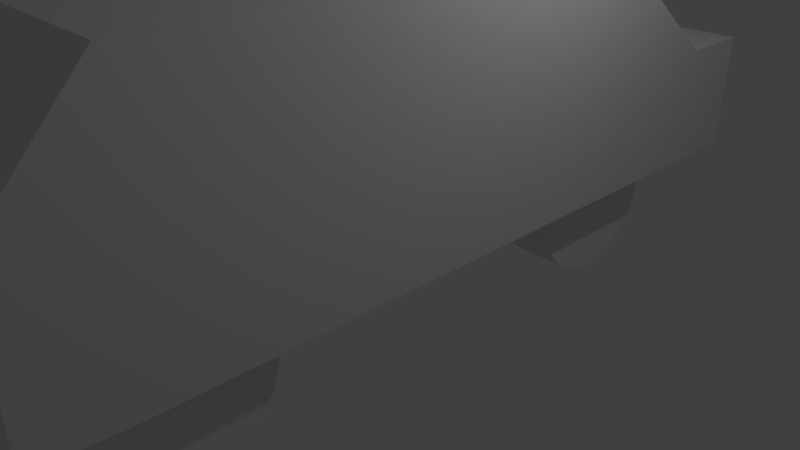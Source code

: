 # Source: box_car.blend  (saved by Blender 2.78.0; exported with 4.5.12 LTS)
import bpy
from mathutils import Matrix  # noqa: F401  (used for matrix-valued properties, if any)

bpy.ops.wm.read_factory_settings(use_empty=True)
scene = bpy.context.scene
scene.name = 'Scene'

# ---- collections
col_collection_1 = bpy.data.collections.new('Collection 1'); scene.collection.children.link(col_collection_1)

# ---- materials (node trees are filled in below, after node groups)
mat_material = bpy.data.materials.new('Material')
mat_material.alpha_threshold = 0.0
mat_material.use_transparent_shadow = False
mat_material.roughness = 0.5
mat_material.line_color = (0.0, 0.0, 0.0, 1.0)

# ---- material node trees

# ---- world
world_world = bpy.data.worlds.new('World'); scene.world = world_world
world_world.color = (0.05088, 0.05088, 0.05088)
world_world.use_sun_shadow = False
world_world.sun_shadow_jitter_overblur = 0.0
world_world.cycles.sampling_method = 'MANUAL'

# ---- cameras
cam_camera = bpy.data.cameras.new('Camera')
cam_camera.clip_end = 100.0
cam_camera.lens = 35.0
cam_camera.sensor_width = 32.0
cam_camera.sensor_height = 18.0
cam_camera.ortho_scale = 7.314
cam_camera.dof.focus_distance = 0.0
cam_camera.dof.aperture_fstop = 128.0

# ---- lights
light_lamp = bpy.data.lights.new('Lamp', 'POINT')
light_lamp.transmission_factor = 0.0
light_lamp.cutoff_distance = 30.0
light_lamp.energy = 100.0
light_lamp.shadow_buffer_clip_start = 1.001
light_lamp.shadow_soft_size = 0.1
light_lamp.shadow_maximum_resolution = 0.006
light_lamp.use_absolute_resolution = True

# ---- meshes
me_cylinder = bpy.data.meshes.new('Cylinder')
me_cylinder.from_pydata([(-2.208e-08, 1.0, -1.292), (-1.188e-07, 1.0, -0.573), (0.1951, 0.9808, -1.292), (0.1951, 0.9808, -0.573), (0.3827, 0.9239, -1.292), (0.3827, 0.9239, -0.573), (0.5556, 0.8315, -1.292), (0.5556, 0.8315, -0.573), (0.7071, 0.7071, -1.292), (0.7071, 0.7071, -0.573), (0.8315, 0.5556, -1.292), (0.8315, 0.5556, -0.573), (0.9239, 0.3827, -1.292), (0.9239, 0.3827, -0.573), (0.9808, 0.1951, -1.292), (0.9808, 0.1951, -0.573), (1.0, 2.437e-08, -1.292), (1.0, -1.995e-07, -0.573), (0.9808, -0.1951, -1.292), (0.9808, -0.1951, -0.573), (0.9239, -0.3827, -1.292), (0.9239, -0.3827, -0.573), (0.8315, -0.5556, -1.292), (0.8315, -0.5556, -0.573), (0.7071, -0.7071, -1.292), (0.7071, -0.7071, -0.573), (0.5556, -0.8315, -1.292), (0.5556, -0.8315, -0.573), (0.3827, -0.9239, -1.292), (0.3827, -0.9239, -0.573), (0.1951, -0.9808, -1.292), (0.1951, -0.9808, -0.573), (-3.479e-07, -1.0, -1.292), (-4.446e-07, -1.0, -0.573), (-0.1951, -0.9808, -1.292), (-0.1951, -0.9808, -0.573), (-0.3827, -0.9239, -1.292), (-0.3827, -0.9239, -0.573), (-0.5556, -0.8315, -1.292), (-0.5556, -0.8315, -0.573), (-0.7071, -0.7071, -1.292), (-0.7071, -0.7071, -0.573), (-0.8315, -0.5556, -1.292), (-0.8315, -0.5556, -0.573), (-0.9239, -0.3827, -1.292), (-0.9239, -0.3827, -0.573), (-0.9808, -0.1951, -1.292), (-0.9808, -0.1951, -0.573), (-1.0, 9.145e-07, -1.292), (-1.0, 6.906e-07, -0.573), (-0.9808, 0.1951, -1.292), (-0.9808, 0.1951, -0.573), (-0.9239, 0.3827, -1.292), (-0.9239, 0.3827, -0.573), (-0.8315, 0.5556, -1.292), (-0.8315, 0.5556, -0.573), (-0.7071, 0.7071, -1.292), (-0.7071, 0.7071, -0.573), (-0.5556, 0.8315, -1.292), (-0.5556, 0.8315, -0.573), (-0.3827, 0.9239, -1.292), (-0.3827, 0.9239, -0.573), (-0.1951, 0.9808, -1.292), (-0.1951, 0.9808, -0.573)], [], [(0, 1, 3, 2), (2, 3, 5, 4), (4, 5, 7, 6), (6, 7, 9, 8), (8, 9, 11, 10), (10, 11, 13, 12), (12, 13, 15, 14), (14, 15, 17, 16), (16, 17, 19, 18), (18, 19, 21, 20), (20, 21, 23, 22), (22, 23, 25, 24), (24, 25, 27, 26), (26, 27, 29, 28), (28, 29, 31, 30), (30, 31, 33, 32), (32, 33, 35, 34), (34, 35, 37, 36), (36, 37, 39, 38), (38, 39, 41, 40), (40, 41, 43, 42), (42, 43, 45, 44), (44, 45, 47, 46), (46, 47, 49, 48), (48, 49, 51, 50), (50, 51, 53, 52), (52, 53, 55, 54), (54, 55, 57, 56), (56, 57, 59, 58), (58, 59, 61, 60), (3, 1, 63, 61, 59, 57, 55, 53, 51, 49, 47, 45, 43, 41, 39, 37, 35, 33, 31, 29, 27, 25, 23, 21, 19, 17, 15, 13, 11, 9, 7, 5), (60, 61, 63, 62), (62, 63, 1, 0), (0, 2, 4, 6, 8, 10, 12, 14, 16, 18, 20, 22, 24, 26, 28, 30, 32, 34, 36, 38, 40, 42, 44, 46, 48, 50, 52, 54, 56, 58, 60, 62)])
me_cylinder.use_remesh_preserve_volume = False
me_cylinder.use_remesh_preserve_attributes = False
me_cylinder.use_mirror_vertex_groups = False
me_cylinder.update()
me_cube = bpy.data.meshes.new('Cube')
me_cube.from_pydata([(1.0, 1.982, -0.2677), (1.0, -4.086, -0.2677), (-1.0, -4.086, -0.2677), (-1.0, 1.982, -0.2677), (1.0, 1.982, 2.847), (1.0, -4.086, 2.847), (-1.0, -4.086, 2.847), (-1.0, 1.982, 2.847), (1.0, 4.012, -0.2677), (-1.0, 4.012, -0.2677), (1.0, 4.012, 1.271), (-1.0, 4.012, 1.271), (1.0, 4.991, -0.2677), (-1.0, 4.991, -0.2677), (1.0, 4.991, 1.271), (-1.0, 4.991, 1.271), (-1.0, -4.086, -0.2677), (-1.0, 1.982, -0.2677), (-1.0, -4.086, 2.847), (-1.0, 1.982, 2.847), (-1.948, 1.982, -0.2677), (-1.948, 1.982, 2.847), (-1.948, 4.012, -0.2677), (-1.948, 4.012, 1.271), (-1.948, 4.991, -0.2677), (-1.948, 4.991, 1.271), (-1.948, -4.086, -0.2677), (-1.948, 1.982, -0.2677), (-1.948, -4.086, 2.847), (-1.948, 1.982, 2.847), (1.957, 1.982, -0.2677), (1.957, -4.086, -0.2677), (1.957, 1.982, 2.847), (1.957, -4.086, 2.847), (1.957, 4.012, -0.2677), (1.957, 4.012, 1.271), (1.957, 4.991, -0.2677), (1.957, 4.991, 1.271), (1.0, -5.169, -0.2291), (-1.0, -5.169, -0.2291), (1.0, -5.169, 1.62), (-1.0, -5.169, 1.62), (-1.0, -5.169, -0.2291), (-1.0, -5.169, 1.62), (-1.948, -5.169, -0.2291), (-1.948, -5.169, 1.62), (1.957, -5.169, -0.2291), (1.957, -5.169, 1.62)], [], [(0, 1, 2, 3), (4, 7, 6, 5), (0, 8, 34, 30), (18, 28, 45, 43), (2, 6, 18, 16), (0, 3, 9, 8), (8, 9, 13, 12), (4, 5, 33, 32), (7, 4, 10, 11), (13, 9, 22, 24), (14, 12, 13, 15), (11, 10, 14, 15), (12, 14, 37, 36), (3, 7, 21, 20), (11, 15, 25, 23), (6, 7, 19, 18), (7, 3, 17, 19), (3, 2, 16, 17), (20, 21, 23, 22), (22, 23, 25, 24), (26, 28, 29, 27), (18, 19, 29, 28), (17, 16, 26, 27), (15, 13, 24, 25), (16, 18, 43, 42), (7, 11, 23, 21), (9, 3, 20, 22), (19, 17, 27, 29), (30, 32, 33, 31), (32, 30, 34, 35), (35, 34, 36, 37), (14, 10, 35, 37), (33, 5, 40, 47), (1, 0, 30, 31), (10, 4, 32, 35), (8, 12, 36, 34), (38, 40, 41, 39), (42, 43, 45, 44), (40, 38, 46, 47), (6, 2, 39, 41), (1, 31, 46, 38), (26, 16, 42, 44), (2, 1, 38, 39), (5, 6, 41, 40), (28, 26, 44, 45), (31, 33, 47, 46)])
me_cube.materials.append(mat_material)
me_cube.use_remesh_preserve_volume = False
me_cube.use_remesh_preserve_attributes = False
me_cube.use_mirror_vertex_groups = False
me_cube.update()
me_cylinder_001 = bpy.data.meshes.new('Cylinder.001')
me_cylinder_001.from_pydata([(-2.208e-08, 1.0, -1.292), (-1.188e-07, 1.0, -0.573), (0.1951, 0.9808, -1.292), (0.1951, 0.9808, -0.573), (0.3827, 0.9239, -1.292), (0.3827, 0.9239, -0.573), (0.5556, 0.8315, -1.292), (0.5556, 0.8315, -0.573), (0.7071, 0.7071, -1.292), (0.7071, 0.7071, -0.573), (0.8315, 0.5556, -1.292), (0.8315, 0.5556, -0.573), (0.9239, 0.3827, -1.292), (0.9239, 0.3827, -0.573), (0.9808, 0.1951, -1.292), (0.9808, 0.1951, -0.573), (1.0, 2.437e-08, -1.292), (1.0, -1.995e-07, -0.573), (0.9808, -0.1951, -1.292), (0.9808, -0.1951, -0.573), (0.9239, -0.3827, -1.292), (0.9239, -0.3827, -0.573), (0.8315, -0.5556, -1.292), (0.8315, -0.5556, -0.573), (0.7071, -0.7071, -1.292), (0.7071, -0.7071, -0.573), (0.5556, -0.8315, -1.292), (0.5556, -0.8315, -0.573), (0.3827, -0.9239, -1.292), (0.3827, -0.9239, -0.573), (0.1951, -0.9808, -1.292), (0.1951, -0.9808, -0.573), (-3.479e-07, -1.0, -1.292), (-4.446e-07, -1.0, -0.573), (-0.1951, -0.9808, -1.292), (-0.1951, -0.9808, -0.573), (-0.3827, -0.9239, -1.292), (-0.3827, -0.9239, -0.573), (-0.5556, -0.8315, -1.292), (-0.5556, -0.8315, -0.573), (-0.7071, -0.7071, -1.292), (-0.7071, -0.7071, -0.573), (-0.8315, -0.5556, -1.292), (-0.8315, -0.5556, -0.573), (-0.9239, -0.3827, -1.292), (-0.9239, -0.3827, -0.573), (-0.9808, -0.1951, -1.292), (-0.9808, -0.1951, -0.573), (-1.0, 9.145e-07, -1.292), (-1.0, 6.906e-07, -0.573), (-0.9808, 0.1951, -1.292), (-0.9808, 0.1951, -0.573), (-0.9239, 0.3827, -1.292), (-0.9239, 0.3827, -0.573), (-0.8315, 0.5556, -1.292), (-0.8315, 0.5556, -0.573), (-0.7071, 0.7071, -1.292), (-0.7071, 0.7071, -0.573), (-0.5556, 0.8315, -1.292), (-0.5556, 0.8315, -0.573), (-0.3827, 0.9239, -1.292), (-0.3827, 0.9239, -0.573), (-0.1951, 0.9808, -1.292), (-0.1951, 0.9808, -0.573)], [], [(0, 1, 3, 2), (2, 3, 5, 4), (4, 5, 7, 6), (6, 7, 9, 8), (8, 9, 11, 10), (10, 11, 13, 12), (12, 13, 15, 14), (14, 15, 17, 16), (16, 17, 19, 18), (18, 19, 21, 20), (20, 21, 23, 22), (22, 23, 25, 24), (24, 25, 27, 26), (26, 27, 29, 28), (28, 29, 31, 30), (30, 31, 33, 32), (32, 33, 35, 34), (34, 35, 37, 36), (36, 37, 39, 38), (38, 39, 41, 40), (40, 41, 43, 42), (42, 43, 45, 44), (44, 45, 47, 46), (46, 47, 49, 48), (48, 49, 51, 50), (50, 51, 53, 52), (52, 53, 55, 54), (54, 55, 57, 56), (56, 57, 59, 58), (58, 59, 61, 60), (3, 1, 63, 61, 59, 57, 55, 53, 51, 49, 47, 45, 43, 41, 39, 37, 35, 33, 31, 29, 27, 25, 23, 21, 19, 17, 15, 13, 11, 9, 7, 5), (60, 61, 63, 62), (62, 63, 1, 0), (0, 2, 4, 6, 8, 10, 12, 14, 16, 18, 20, 22, 24, 26, 28, 30, 32, 34, 36, 38, 40, 42, 44, 46, 48, 50, 52, 54, 56, 58, 60, 62)])
me_cylinder_001.use_remesh_preserve_volume = False
me_cylinder_001.use_remesh_preserve_attributes = False
me_cylinder_001.use_mirror_vertex_groups = False
me_cylinder_001.update()
me_cylinder_002 = bpy.data.meshes.new('Cylinder.002')
me_cylinder_002.from_pydata([(-2.208e-08, 1.0, -1.292), (-1.188e-07, 1.0, -0.573), (0.1951, 0.9808, -1.292), (0.1951, 0.9808, -0.573), (0.3827, 0.9239, -1.292), (0.3827, 0.9239, -0.573), (0.5556, 0.8315, -1.292), (0.5556, 0.8315, -0.573), (0.7071, 0.7071, -1.292), (0.7071, 0.7071, -0.573), (0.8315, 0.5556, -1.292), (0.8315, 0.5556, -0.573), (0.9239, 0.3827, -1.292), (0.9239, 0.3827, -0.573), (0.9808, 0.1951, -1.292), (0.9808, 0.1951, -0.573), (1.0, 2.437e-08, -1.292), (1.0, -1.995e-07, -0.573), (0.9808, -0.1951, -1.292), (0.9808, -0.1951, -0.573), (0.9239, -0.3827, -1.292), (0.9239, -0.3827, -0.573), (0.8315, -0.5556, -1.292), (0.8315, -0.5556, -0.573), (0.7071, -0.7071, -1.292), (0.7071, -0.7071, -0.573), (0.5556, -0.8315, -1.292), (0.5556, -0.8315, -0.573), (0.3827, -0.9239, -1.292), (0.3827, -0.9239, -0.573), (0.1951, -0.9808, -1.292), (0.1951, -0.9808, -0.573), (-3.479e-07, -1.0, -1.292), (-4.446e-07, -1.0, -0.573), (-0.1951, -0.9808, -1.292), (-0.1951, -0.9808, -0.573), (-0.3827, -0.9239, -1.292), (-0.3827, -0.9239, -0.573), (-0.5556, -0.8315, -1.292), (-0.5556, -0.8315, -0.573), (-0.7071, -0.7071, -1.292), (-0.7071, -0.7071, -0.573), (-0.8315, -0.5556, -1.292), (-0.8315, -0.5556, -0.573), (-0.9239, -0.3827, -1.292), (-0.9239, -0.3827, -0.573), (-0.9808, -0.1951, -1.292), (-0.9808, -0.1951, -0.573), (-1.0, 9.145e-07, -1.292), (-1.0, 6.906e-07, -0.573), (-0.9808, 0.1951, -1.292), (-0.9808, 0.1951, -0.573), (-0.9239, 0.3827, -1.292), (-0.9239, 0.3827, -0.573), (-0.8315, 0.5556, -1.292), (-0.8315, 0.5556, -0.573), (-0.7071, 0.7071, -1.292), (-0.7071, 0.7071, -0.573), (-0.5556, 0.8315, -1.292), (-0.5556, 0.8315, -0.573), (-0.3827, 0.9239, -1.292), (-0.3827, 0.9239, -0.573), (-0.1951, 0.9808, -1.292), (-0.1951, 0.9808, -0.573)], [], [(0, 1, 3, 2), (2, 3, 5, 4), (4, 5, 7, 6), (6, 7, 9, 8), (8, 9, 11, 10), (10, 11, 13, 12), (12, 13, 15, 14), (14, 15, 17, 16), (16, 17, 19, 18), (18, 19, 21, 20), (20, 21, 23, 22), (22, 23, 25, 24), (24, 25, 27, 26), (26, 27, 29, 28), (28, 29, 31, 30), (30, 31, 33, 32), (32, 33, 35, 34), (34, 35, 37, 36), (36, 37, 39, 38), (38, 39, 41, 40), (40, 41, 43, 42), (42, 43, 45, 44), (44, 45, 47, 46), (46, 47, 49, 48), (48, 49, 51, 50), (50, 51, 53, 52), (52, 53, 55, 54), (54, 55, 57, 56), (56, 57, 59, 58), (58, 59, 61, 60), (3, 1, 63, 61, 59, 57, 55, 53, 51, 49, 47, 45, 43, 41, 39, 37, 35, 33, 31, 29, 27, 25, 23, 21, 19, 17, 15, 13, 11, 9, 7, 5), (60, 61, 63, 62), (62, 63, 1, 0), (0, 2, 4, 6, 8, 10, 12, 14, 16, 18, 20, 22, 24, 26, 28, 30, 32, 34, 36, 38, 40, 42, 44, 46, 48, 50, 52, 54, 56, 58, 60, 62)])
me_cylinder_002.use_remesh_preserve_volume = False
me_cylinder_002.use_remesh_preserve_attributes = False
me_cylinder_002.use_mirror_vertex_groups = False
me_cylinder_002.update()
me_cylinder_003 = bpy.data.meshes.new('Cylinder.003')
me_cylinder_003.from_pydata([(-2.208e-08, 1.0, -1.292), (-1.188e-07, 1.0, -0.573), (0.1951, 0.9808, -1.292), (0.1951, 0.9808, -0.573), (0.3827, 0.9239, -1.292), (0.3827, 0.9239, -0.573), (0.5556, 0.8315, -1.292), (0.5556, 0.8315, -0.573), (0.7071, 0.7071, -1.292), (0.7071, 0.7071, -0.573), (0.8315, 0.5556, -1.292), (0.8315, 0.5556, -0.573), (0.9239, 0.3827, -1.292), (0.9239, 0.3827, -0.573), (0.9808, 0.1951, -1.292), (0.9808, 0.1951, -0.573), (1.0, 2.437e-08, -1.292), (1.0, -1.995e-07, -0.573), (0.9808, -0.1951, -1.292), (0.9808, -0.1951, -0.573), (0.9239, -0.3827, -1.292), (0.9239, -0.3827, -0.573), (0.8315, -0.5556, -1.292), (0.8315, -0.5556, -0.573), (0.7071, -0.7071, -1.292), (0.7071, -0.7071, -0.573), (0.5556, -0.8315, -1.292), (0.5556, -0.8315, -0.573), (0.3827, -0.9239, -1.292), (0.3827, -0.9239, -0.573), (0.1951, -0.9808, -1.292), (0.1951, -0.9808, -0.573), (-3.479e-07, -1.0, -1.292), (-4.446e-07, -1.0, -0.573), (-0.1951, -0.9808, -1.292), (-0.1951, -0.9808, -0.573), (-0.3827, -0.9239, -1.292), (-0.3827, -0.9239, -0.573), (-0.5556, -0.8315, -1.292), (-0.5556, -0.8315, -0.573), (-0.7071, -0.7071, -1.292), (-0.7071, -0.7071, -0.573), (-0.8315, -0.5556, -1.292), (-0.8315, -0.5556, -0.573), (-0.9239, -0.3827, -1.292), (-0.9239, -0.3827, -0.573), (-0.9808, -0.1951, -1.292), (-0.9808, -0.1951, -0.573), (-1.0, 9.145e-07, -1.292), (-1.0, 6.906e-07, -0.573), (-0.9808, 0.1951, -1.292), (-0.9808, 0.1951, -0.573), (-0.9239, 0.3827, -1.292), (-0.9239, 0.3827, -0.573), (-0.8315, 0.5556, -1.292), (-0.8315, 0.5556, -0.573), (-0.7071, 0.7071, -1.292), (-0.7071, 0.7071, -0.573), (-0.5556, 0.8315, -1.292), (-0.5556, 0.8315, -0.573), (-0.3827, 0.9239, -1.292), (-0.3827, 0.9239, -0.573), (-0.1951, 0.9808, -1.292), (-0.1951, 0.9808, -0.573)], [], [(0, 1, 3, 2), (2, 3, 5, 4), (4, 5, 7, 6), (6, 7, 9, 8), (8, 9, 11, 10), (10, 11, 13, 12), (12, 13, 15, 14), (14, 15, 17, 16), (16, 17, 19, 18), (18, 19, 21, 20), (20, 21, 23, 22), (22, 23, 25, 24), (24, 25, 27, 26), (26, 27, 29, 28), (28, 29, 31, 30), (30, 31, 33, 32), (32, 33, 35, 34), (34, 35, 37, 36), (36, 37, 39, 38), (38, 39, 41, 40), (40, 41, 43, 42), (42, 43, 45, 44), (44, 45, 47, 46), (46, 47, 49, 48), (48, 49, 51, 50), (50, 51, 53, 52), (52, 53, 55, 54), (54, 55, 57, 56), (56, 57, 59, 58), (58, 59, 61, 60), (3, 1, 63, 61, 59, 57, 55, 53, 51, 49, 47, 45, 43, 41, 39, 37, 35, 33, 31, 29, 27, 25, 23, 21, 19, 17, 15, 13, 11, 9, 7, 5), (60, 61, 63, 62), (62, 63, 1, 0), (0, 2, 4, 6, 8, 10, 12, 14, 16, 18, 20, 22, 24, 26, 28, 30, 32, 34, 36, 38, 40, 42, 44, 46, 48, 50, 52, 54, 56, 58, 60, 62)])
me_cylinder_003.use_remesh_preserve_volume = False
me_cylinder_003.use_remesh_preserve_attributes = False
me_cylinder_003.use_mirror_vertex_groups = False
me_cylinder_003.update()
me_cylinder_004 = bpy.data.meshes.new('Cylinder.004')
me_cylinder_004.from_pydata([(-2.208e-08, 1.0, -1.292), (-1.188e-07, 1.0, -0.573), (0.1951, 0.9808, -1.292), (0.1951, 0.9808, -0.573), (0.3827, 0.9239, -1.292), (0.3827, 0.9239, -0.573), (0.5556, 0.8315, -1.292), (0.5556, 0.8315, -0.573), (0.7071, 0.7071, -1.292), (0.7071, 0.7071, -0.573), (0.8315, 0.5556, -1.292), (0.8315, 0.5556, -0.573), (0.9239, 0.3827, -1.292), (0.9239, 0.3827, -0.573), (0.9808, 0.1951, -1.292), (0.9808, 0.1951, -0.573), (1.0, 2.437e-08, -1.292), (1.0, -1.995e-07, -0.573), (0.9808, -0.1951, -1.292), (0.9808, -0.1951, -0.573), (0.9239, -0.3827, -1.292), (0.9239, -0.3827, -0.573), (0.8315, -0.5556, -1.292), (0.8315, -0.5556, -0.573), (0.7071, -0.7071, -1.292), (0.7071, -0.7071, -0.573), (0.5556, -0.8315, -1.292), (0.5556, -0.8315, -0.573), (0.3827, -0.9239, -1.292), (0.3827, -0.9239, -0.573), (0.1951, -0.9808, -1.292), (0.1951, -0.9808, -0.573), (-3.479e-07, -1.0, -1.292), (-4.446e-07, -1.0, -0.573), (-0.1951, -0.9808, -1.292), (-0.1951, -0.9808, -0.573), (-0.3827, -0.9239, -1.292), (-0.3827, -0.9239, -0.573), (-0.5556, -0.8315, -1.292), (-0.5556, -0.8315, -0.573), (-0.7071, -0.7071, -1.292), (-0.7071, -0.7071, -0.573), (-0.8315, -0.5556, -1.292), (-0.8315, -0.5556, -0.573), (-0.9239, -0.3827, -1.292), (-0.9239, -0.3827, -0.573), (-0.9808, -0.1951, -1.292), (-0.9808, -0.1951, -0.573), (-1.0, 9.145e-07, -1.292), (-1.0, 6.906e-07, -0.573), (-0.9808, 0.1951, -1.292), (-0.9808, 0.1951, -0.573), (-0.9239, 0.3827, -1.292), (-0.9239, 0.3827, -0.573), (-0.8315, 0.5556, -1.292), (-0.8315, 0.5556, -0.573), (-0.7071, 0.7071, -1.292), (-0.7071, 0.7071, -0.573), (-0.5556, 0.8315, -1.292), (-0.5556, 0.8315, -0.573), (-0.3827, 0.9239, -1.292), (-0.3827, 0.9239, -0.573), (-0.1951, 0.9808, -1.292), (-0.1951, 0.9808, -0.573)], [], [(0, 1, 3, 2), (2, 3, 5, 4), (4, 5, 7, 6), (6, 7, 9, 8), (8, 9, 11, 10), (10, 11, 13, 12), (12, 13, 15, 14), (14, 15, 17, 16), (16, 17, 19, 18), (18, 19, 21, 20), (20, 21, 23, 22), (22, 23, 25, 24), (24, 25, 27, 26), (26, 27, 29, 28), (28, 29, 31, 30), (30, 31, 33, 32), (32, 33, 35, 34), (34, 35, 37, 36), (36, 37, 39, 38), (38, 39, 41, 40), (40, 41, 43, 42), (42, 43, 45, 44), (44, 45, 47, 46), (46, 47, 49, 48), (48, 49, 51, 50), (50, 51, 53, 52), (52, 53, 55, 54), (54, 55, 57, 56), (56, 57, 59, 58), (58, 59, 61, 60), (3, 1, 63, 61, 59, 57, 55, 53, 51, 49, 47, 45, 43, 41, 39, 37, 35, 33, 31, 29, 27, 25, 23, 21, 19, 17, 15, 13, 11, 9, 7, 5), (60, 61, 63, 62), (62, 63, 1, 0), (0, 2, 4, 6, 8, 10, 12, 14, 16, 18, 20, 22, 24, 26, 28, 30, 32, 34, 36, 38, 40, 42, 44, 46, 48, 50, 52, 54, 56, 58, 60, 62)])
me_cylinder_004.use_remesh_preserve_volume = False
me_cylinder_004.use_remesh_preserve_attributes = False
me_cylinder_004.use_mirror_vertex_groups = False
me_cylinder_004.update()

# ---- objects
ob_cylinder = bpy.data.objects.new('Cylinder', me_cylinder)
ob_cube = bpy.data.objects.new('Cube', me_cube)
ob_lamp = bpy.data.objects.new('Lamp', light_lamp)
ob_camera = bpy.data.objects.new('Camera', cam_camera)
ob_cylinder_001 = bpy.data.objects.new('Cylinder.001', me_cylinder_001)
ob_cylinder_002 = bpy.data.objects.new('Cylinder.002', me_cylinder_002)
ob_cylinder_003 = bpy.data.objects.new('Cylinder.003', me_cylinder_003)
ob_cylinder_004 = bpy.data.objects.new('Cylinder.004', me_cylinder_004)

# ---- transforms, parenting, visibility, modifiers, constraints
ob_cylinder.location = (2.159, -3.595, 0.5824)
ob_cylinder.rotation_euler = (6.283, 1.571, 0.0)
ob_cylinder.lineart.crease_threshold = 0.0
ob_cube.location = (0.0, 0.0, 1.025)
ob_cube.lock_rotations_4d = False
ob_cube.empty_display_type = 'ARROWS'
ob_cube.lineart.crease_threshold = 0.0
ob_lamp.location = (4.076, 1.005, 5.904)
ob_lamp.rotation_euler = (0.6503, 0.05522, 1.866)
ob_lamp.lock_rotations_4d = False
ob_lamp.empty_display_type = 'ARROWS'
ob_lamp.color = (0.0, 0.0, 0.0, 0.0)
ob_lamp.lineart.crease_threshold = 0.0
ob_camera.location = (7.481, -6.508, 5.344)
ob_camera.rotation_euler = (1.109, 0.0, 0.8149)
ob_camera.lock_rotations_4d = False
ob_camera.empty_display_type = 'ARROWS'
ob_camera.color = (0.0, 0.0, 0.0, 0.0)
ob_camera.display_type = 'WIRE'
ob_camera.lineart.crease_threshold = 0.0
ob_cylinder_001.location = (2.232, -3.595, 0.5824)
ob_cylinder_001.rotation_euler = (6.283, 1.571, 0.0)
ob_cylinder_001.lineart.crease_threshold = 0.0
ob_cylinder_002.location = (-0.5519, -3.595, 0.5824)
ob_cylinder_002.rotation_euler = (6.283, 1.571, 0.0)
ob_cylinder_002.lineart.crease_threshold = 0.0
ob_cylinder_003.location = (2.232, 2.466, 0.5824)
ob_cylinder_003.rotation_euler = (6.283, 1.571, 0.0)
ob_cylinder_003.lineart.crease_threshold = 0.0
ob_cylinder_004.location = (-0.5519, 2.466, 0.5824)
ob_cylinder_004.rotation_euler = (6.283, 1.571, 0.0)
ob_cylinder_004.lineart.crease_threshold = 0.0

# ---- collection membership
col_collection_1.objects.link(ob_cylinder)
col_collection_1.objects.link(ob_cube)
col_collection_1.objects.link(ob_lamp)
col_collection_1.objects.link(ob_camera)
col_collection_1.objects.link(ob_cylinder_001)
col_collection_1.objects.link(ob_cylinder_002)
col_collection_1.objects.link(ob_cylinder_003)
col_collection_1.objects.link(ob_cylinder_004)

# ---- scene / render settings (as saved in the file)
scene.camera = ob_camera
scene.frame_start = 1; scene.frame_end = 250; scene.frame_set(1)
scene.render.engine = 'BLENDER_EEVEE_NEXT'
scene.render.resolution_percentage = 50
scene.render.dither_intensity = 0.0
scene.cycles.use_denoising = False
scene.cycles.samples = 128
scene.cycles.sampling_pattern = 'TABULATED_SOBOL'
scene.cycles.light_sampling_threshold = 0.0
scene.cycles.use_adaptive_sampling = False
scene.cycles.use_light_tree = False
scene.cycles.blur_glossy = 0.0
scene.cycles.sample_clamp_indirect = 0.0
scene.view_settings.view_transform = 'Standard'
bpy.context.view_layer.update()
